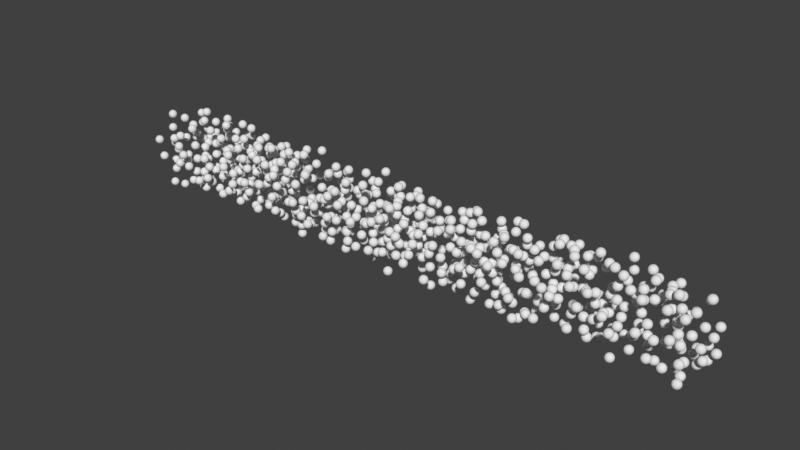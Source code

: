 # Source: simulations.blend  (saved by Blender 4.0.36; exported with 4.5.12 LTS)
import bpy
from mathutils import Matrix  # noqa: F401  (used for matrix-valued properties, if any)

bpy.ops.wm.read_factory_settings(use_empty=True)
scene = bpy.context.scene
scene.name = 'Scene'

# ---- collections
col_balls = bpy.data.collections.new('Balls'); scene.collection.children.link(col_balls)

# ---- node groups
ng_geometry_nodes = bpy.data.node_groups.new('Geometry Nodes', 'GeometryNodeTree')
_s = ng_geometry_nodes.interface.new_socket(name='Geometry', in_out='OUTPUT', socket_type='NodeSocketGeometry')
_s = ng_geometry_nodes.interface.new_socket(name='Geometry', in_out='INPUT', socket_type='NodeSocketGeometry')
ng_geometry_nodes.is_modifier = True
_N = ng_geometry_nodes.nodes; _L = ng_geometry_nodes.links
n0 = _N.new('GeometryNodeInstanceOnPoints'); n0.name = 'Instance on Points'; n0.location = (770, 131)
n1 = _N.new('GeometryNodeSetShadeSmooth'); n1.name = 'Set Shade Smooth'; n1.location = (1024, 176)
n2 = _N.new('NodeGroupOutput'); n2.name = 'Group Output'; n2.location = (1562, 154)
n3 = _N.new('NodeGroupInput'); n3.name = 'Group Input'; n3.location = (-769, 61)
n4 = _N.new('GeometryNodeMeshToVolume'); n4.name = 'Mesh to Volume'; n4.location = (-518, 119)
n5 = _N.new('GeometryNodeRealizeInstances'); n5.name = 'Realize Instances'; n5.location = (1296, 168)
n6 = _N.new('GeometryNodeDistributePointsInVolume'); n6.name = 'Distribute Points in Volume'; n6.location = (-239, 111)
n6.inputs[1].default_value = 30.0
n7 = _N.new('GeometryNodeMeshIcoSphere'); n7.name = 'Ico Sphere'; n7.location = (487, 5)
n7.inputs[0].default_value = 0.1
n7.inputs[1].default_value = 3
n8 = _N.new('GeometryNodeMergeByDistance'); n8.name = 'Merge by Distance.003'; n8.location = (199, 149)
n8.inputs[2].default_value = 0.2
n9 = _N.new('GeometryNodeRepeatInput'); n9.name = 'Repeat Input'; n9.location = (-22, 108)
n9.inputs[0].default_value = 3
n10 = _N.new('GeometryNodeRepeatOutput'); n10.name = 'Repeat Output'; n10.location = (511, 162)
n9.pair_with_output(n10)
_L.new(n5.outputs[0], n2.inputs[0])
_L.new(n4.outputs[0], n6.inputs[0])
_L.new(n3.outputs[0], n4.inputs[0])
_L.new(n7.outputs[0], n0.inputs[2])
_L.new(n0.outputs[0], n1.inputs[0])
_L.new(n1.outputs[0], n5.inputs[0])
_L.new(n8.outputs[0], n10.inputs[0])
_L.new(n9.outputs[1], n8.inputs[0])
_L.new(n10.outputs[0], n0.inputs[0])
_L.new(n6.outputs[0], n9.inputs[1])
n2.is_active_output = True

# ---- world
world_world = bpy.data.worlds.new('World'); scene.world = world_world
world_world.use_nodes = True; world_world.node_tree.nodes.clear()
_N = world_world.node_tree.nodes; _L = world_world.node_tree.links
n0 = _N.new('ShaderNodeOutputWorld'); n0.name = 'World Output'; n0.location = (300, 300)
n1 = _N.new('ShaderNodeBackground'); n1.name = 'Background'; n1.location = (10, 300)
n1.inputs[0].default_value = (0.05088, 0.05088, 0.05088, 1.0)
_L.new(n1.outputs[0], n0.inputs[0])
n0.is_active_output = True
world_world.color = (0.05088, 0.05088, 0.05088)
world_world.use_sun_shadow = False
world_world.sun_shadow_jitter_overblur = 0.0

# ---- meshes
me_cylinder = bpy.data.meshes.new('Cylinder')
me_cylinder.from_pydata([(2.551e-06, 1.0, -14.1), (1.752e-07, 1.0, 0.1), (0.1951, 0.9808, -14.1), (0.1951, 0.9808, 0.1), (0.3827, 0.9239, -14.1), (0.3827, 0.9239, 0.1), (0.5556, 0.8315, -14.1), (0.5556, 0.8315, 0.1), (0.7071, 0.7071, -14.1), (0.7071, 0.7071, 0.1), (0.8315, 0.5556, -14.1), (0.8315, 0.5556, 0.1), (0.9239, 0.3827, -14.1), (0.9239, 0.3827, 0.1), (0.9808, 0.1951, -14.1), (0.9808, 0.1951, 0.1), (1.0, 1.76e-06, -14.1), (1.0, 1.209e-07, 0.1), (0.9808, -0.1951, -14.1), (0.9808, -0.1951, 0.1), (0.9239, -0.3827, -14.1), (0.9239, -0.3827, 0.1), (0.8315, -0.5556, -14.1), (0.8315, -0.5556, 0.1), (0.7071, -0.7071, -14.1), (0.7071, -0.7071, 0.1), (0.5556, -0.8315, -14.1), (0.5556, -0.8315, 0.1), (0.3827, -0.9239, -14.1), (0.3827, -0.9239, 0.1), (0.1951, -0.9808, -14.1), (0.1951, -0.9808, 0.1), (2.551e-06, -1.0, -14.1), (1.752e-07, -1.0, 0.1), (-0.1951, -0.9808, -14.1), (-0.1951, -0.9808, 0.1), (-0.3827, -0.9239, -14.1), (-0.3827, -0.9239, 0.1), (-0.5556, -0.8315, -14.1), (-0.5556, -0.8315, 0.1), (-0.7071, -0.7071, -14.1), (-0.7071, -0.7071, 0.1), (-0.8315, -0.5556, -14.1), (-0.8315, -0.5556, 0.1), (-0.9239, -0.3827, -14.1), (-0.9239, -0.3827, 0.1), (-0.9808, -0.1951, -14.1), (-0.9808, -0.1951, 0.1), (-1.0, 1.76e-06, -14.1), (-1.0, 1.209e-07, 0.1), (-0.9808, 0.1951, -14.1), (-0.9808, 0.1951, 0.1), (-0.9239, 0.3827, -14.1), (-0.9239, 0.3827, 0.1), (-0.8315, 0.5556, -14.1), (-0.8315, 0.5556, 0.1), (-0.7071, 0.7071, -14.1), (-0.7071, 0.7071, 0.1), (-0.5556, 0.8315, -14.1), (-0.5556, 0.8315, 0.1), (-0.3827, 0.9239, -14.1), (-0.3827, 0.9239, 0.1), (-0.1951, 0.9808, -14.1), (-0.1951, 0.9808, 0.1)], [], [(0, 1, 3, 2), (2, 3, 5, 4), (4, 5, 7, 6), (6, 7, 9, 8), (8, 9, 11, 10), (10, 11, 13, 12), (12, 13, 15, 14), (14, 15, 17, 16), (16, 17, 19, 18), (18, 19, 21, 20), (20, 21, 23, 22), (22, 23, 25, 24), (24, 25, 27, 26), (26, 27, 29, 28), (28, 29, 31, 30), (30, 31, 33, 32), (32, 33, 35, 34), (34, 35, 37, 36), (36, 37, 39, 38), (38, 39, 41, 40), (40, 41, 43, 42), (42, 43, 45, 44), (44, 45, 47, 46), (46, 47, 49, 48), (48, 49, 51, 50), (50, 51, 53, 52), (52, 53, 55, 54), (54, 55, 57, 56), (56, 57, 59, 58), (58, 59, 61, 60), (3, 1, 63, 61, 59, 57, 55, 53, 51, 49, 47, 45, 43, 41, 39, 37, 35, 33, 31, 29, 27, 25, 23, 21, 19, 17, 15, 13, 11, 9, 7, 5), (60, 61, 63, 62), (62, 63, 1, 0), (0, 2, 4, 6, 8, 10, 12, 14, 16, 18, 20, 22, 24, 26, 28, 30, 32, 34, 36, 38, 40, 42, 44, 46, 48, 50, 52, 54, 56, 58, 60, 62)])
_uv = me_cylinder.uv_layers.new(name='UVMap')
_uv.uv.foreach_set('vector', [1.0, 0.5, 1.0, 1.0, 0.9688, 1.0, 0.9688, 0.5, 0.9688, 0.5, 0.9688, 1.0, 0.9375, 1.0, 0.9375, 0.5, 0.9375, 0.5, 0.9375, 1.0, 0.9062, 1.0, 0.9062, 0.5, 0.9062, 0.5, 0.9062, 1.0, 0.875, 1.0, 0.875, 0.5, 0.875, 0.5, 0.875, 1.0, 0.8438, 1.0, 0.8438, 0.5, 0.8438, 0.5, 0.8438, 1.0, 0.8125, 1.0, 0.8125, 0.5, 0.8125, 0.5, 0.8125, 1.0, 0.7812, 1.0, 0.7812, 0.5, 0.7812, 0.5, 0.7812, 1.0, 0.75, 1.0, 0.75, 0.5, 0.75, 0.5, 0.75, 1.0, 0.7188, 1.0, 0.7188, 0.5, 0.7188, 0.5, 0.7188, 1.0, 0.6875, 1.0, 0.6875, 0.5, 0.6875, 0.5, 0.6875, 1.0, 0.6562, 1.0, 0.6562, 0.5, 0.6562, 0.5, 0.6562, 1.0, 0.625, 1.0, 0.625, 0.5, 0.625, 0.5, 0.625, 1.0, 0.5938, 1.0, 0.5938, 0.5, 0.5938, 0.5, 0.5938, 1.0, 0.5625, 1.0, 0.5625, 0.5, 0.5625, 0.5, 0.5625, 1.0, 0.5312, 1.0, 0.5312, 0.5, 0.5312, 0.5, 0.5312, 1.0, 0.5, 1.0, 0.5, 0.5, 0.5, 0.5, 0.5, 1.0, 0.4688, 1.0, 0.4688, 0.5, 0.4688, 0.5, 0.4688, 1.0, 0.4375, 1.0, 0.4375, 0.5, 0.4375, 0.5, 0.4375, 1.0, 0.4062, 1.0, 0.4062, 0.5, 0.4062, 0.5, 0.4062, 1.0, 0.375, 1.0, 0.375, 0.5, 0.375, 0.5, 0.375, 1.0, 0.3438, 1.0, 0.3438, 0.5, 0.3438, 0.5, 0.3438, 1.0, 0.3125, 1.0, 0.3125, 0.5, 0.3125, 0.5, 0.3125, 1.0, 0.2812, 1.0, 0.2812, 0.5, 0.2812, 0.5, 0.2812, 1.0, 0.25, 1.0, 0.25, 0.5, 0.25, 0.5, 0.25, 1.0, 0.2188, 1.0, 0.2188, 0.5, 0.2188, 0.5, 0.2188, 1.0, 0.1875, 1.0, 0.1875, 0.5, 0.1875, 0.5, 0.1875, 1.0, 0.1562, 1.0, 0.1562, 0.5, 0.1562, 0.5, 0.1562, 1.0, 0.125, 1.0, 0.125, 0.5, 0.125, 0.5, 0.125, 1.0, 0.09375, 1.0, 0.09375, 0.5, 0.09375, 0.5, 0.09375, 1.0, 0.0625, 1.0, 0.0625, 0.5, 0.2968, 0.4854, 0.25, 0.49, 0.2032, 0.4854, 0.1582, 0.4717, 0.1167, 0.4496, 0.08029, 0.4197, 0.05045, 0.3833, 0.02827, 0.3418, 0.01461, 0.2968, 0.01, 0.25, 0.01461, 0.2032, 0.02827, 0.1582, 0.05045, 0.1167, 0.08029, 0.08029, 0.1167, 0.05045, 0.1582, 0.02827, 0.2032, 0.01461, 0.25, 0.01, 0.2968, 0.01461, 0.3418, 0.02827, 0.3833, 0.05045, 0.4197, 0.08029, 0.4496, 0.1167, 0.4717, 0.1582, 0.4854, 0.2032, 0.49, 0.25, 0.4854, 0.2968, 0.4717, 0.3418, 0.4496, 0.3833, 0.4197, 0.4197, 0.3833, 0.4496, 0.3418, 0.4717, 0.0625, 0.5, 0.0625, 1.0, 0.03125, 1.0, 0.03125, 0.5, 0.03125, 0.5, 0.03125, 1.0, 0.0, 1.0, 0.0, 0.5, 0.75, 0.49, 0.7968, 0.4854, 0.8418, 0.4717, 0.8833, 0.4496, 0.9197, 0.4197, 0.9496, 0.3833, 0.9717, 0.3418, 0.9854, 0.2968, 0.99, 0.25, 0.9854, 0.2032, 0.9717, 0.1582, 0.9496, 0.1167, 0.9197, 0.08029, 0.8833, 0.05045, 0.8418, 0.02827, 0.7968, 0.01461, 0.75, 0.01, 0.7032, 0.01461, 0.6582, 0.02827, 0.6167, 0.05045, 0.5803, 0.08029, 0.5504, 0.1167, 0.5283, 0.1582, 0.5146, 0.2032, 0.51, 0.25, 0.5146, 0.2968, 0.5283, 0.3418, 0.5504, 0.3833, 0.5803, 0.4197, 0.6167, 0.4496, 0.6582, 0.4717, 0.7032, 0.4854])
me_cylinder.update()

# ---- objects
ob_cylinder = bpy.data.objects.new('Cylinder', me_cylinder)

# ---- transforms, parenting, visibility, modifiers, constraints
ob_cylinder.location = (0.0, 0.0, 0.0)
ob_cylinder.rotation_euler = (-1.344e-07, -1.571, 0.0)
_m = ob_cylinder.modifiers.new('GeometryNodes', 'NODES')
_m.node_group = ng_geometry_nodes

# ---- collection membership
scene.collection.objects.link(ob_cylinder)

# ---- scene / render settings (as saved in the file)
scene.frame_start = 1; scene.frame_end = 250; scene.frame_set(184)
scene.render.engine = 'BLENDER_EEVEE_NEXT'
scene.cycles.sampling_pattern = 'TABULATED_SOBOL'
scene.view_settings.view_transform = 'Standard'
bpy.context.view_layer.update()

# ---- added for rendering (the .blend has no active camera and no usable light): camera, sun
cam_auto = bpy.data.cameras.new('AutoCamera')
cam_auto.lens = 50.0
cam_auto.sensor_width = 36.0
cam_auto.clip_end = 1000.0
ob_auto_camera = bpy.data.objects.new('AutoCamera', cam_auto)
scene.collection.objects.link(ob_auto_camera)
ob_auto_camera.location = (20.4109, -16.0607, 10.7068)
ob_auto_camera.rotation_euler = (1.09748, -7.21219e-08, 0.694738)
scene.camera = ob_auto_camera
light_auto_sun = bpy.data.lights.new('AutoSun', 'SUN')
light_auto_sun.energy = 3.0
light_auto_sun.angle = 0.0523599
ob_auto_sun = bpy.data.objects.new('AutoSun', light_auto_sun)
scene.collection.objects.link(ob_auto_sun)
ob_auto_sun.rotation_euler = (0.872665, 0.174533, 0.523599)
bpy.context.view_layer.update()
